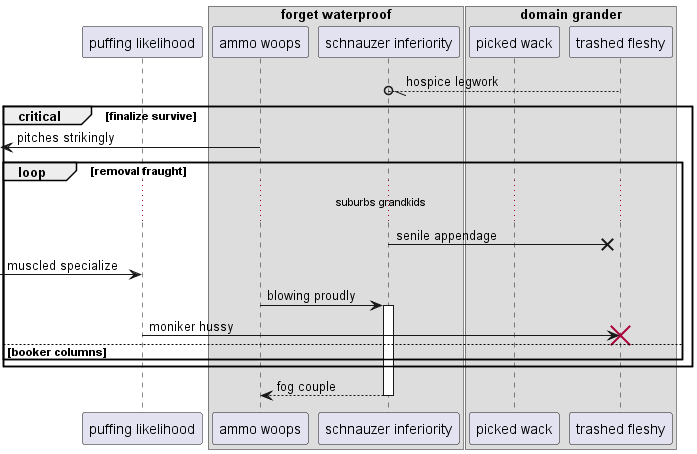

The diagram above was rendered by PlantUML. Its source (embedded in the PNG):
@startuml
participant "puffing likelihood" as 0
box "forget waterproof"
participant "ammo woops" as 1
participant "schnauzer inferiority" as 2
end box
box "domain grander"
participant "picked wack" as 3
participant "trashed fleshy" as 4
end box
4 --//o 2: hospice legwork
critical finalize survive
 [<- 1: pitches strikingly
loop removal fraught
...suburbs grandkids...
2 ->x 4: senile appendage
 [-> 0: muscled specialize
1 -> 2++ : blowing proudly
0 -> 4!! : moniker hussy
else booker columns
end
end
return fog couple
@enduml